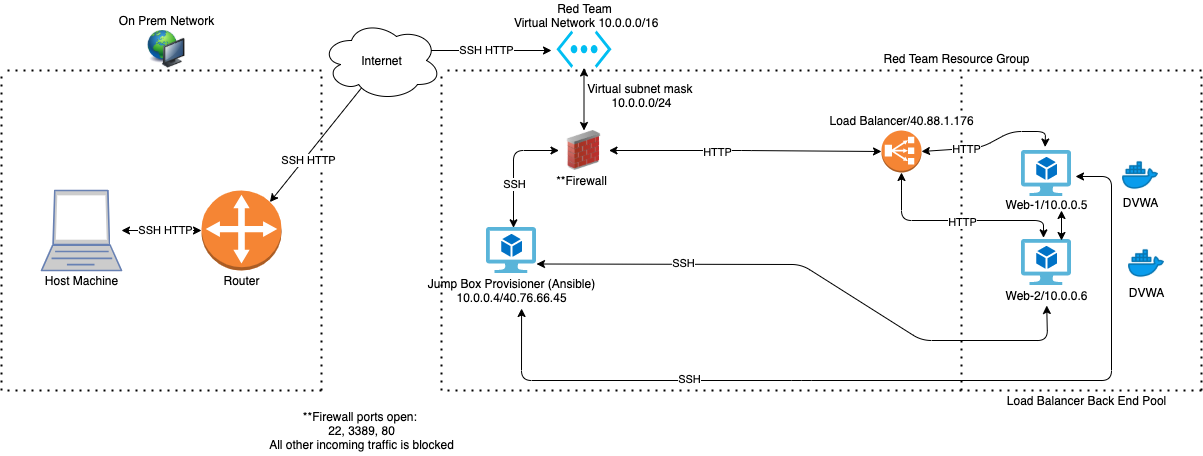

The diagram above was exported from draw.io. Its source (the exported page's mxGraphModel, read from the mxfile embedded in the PNG):
<mxGraphModel dx="1666" dy="793" grid="1" gridSize="10" guides="1" tooltips="1" connect="1" arrows="1" fold="1" page="1" pageScale="1" pageWidth="1100" pageHeight="850" background="#ffffff" math="0" shadow="0">
  <root>
    <mxCell id="0" />
    <mxCell id="1" parent="0" />
    <mxCell id="yRQ2XF1kwdp6qbKY6GcA-1" value="" style="endArrow=none;dashed=1;html=1;dashPattern=1 3;strokeWidth=2;" parent="1" edge="1">
      <mxGeometry width="50" height="50" relative="1" as="geometry">
        <mxPoint x="120" y="440" as="sourcePoint" />
        <mxPoint x="120" y="120" as="targetPoint" />
      </mxGeometry>
    </mxCell>
    <mxCell id="yRQ2XF1kwdp6qbKY6GcA-2" value="" style="endArrow=none;dashed=1;html=1;dashPattern=1 3;strokeWidth=2;" parent="1" edge="1">
      <mxGeometry width="50" height="50" relative="1" as="geometry">
        <mxPoint x="440" y="440" as="sourcePoint" />
        <mxPoint x="440" y="120" as="targetPoint" />
      </mxGeometry>
    </mxCell>
    <mxCell id="yRQ2XF1kwdp6qbKY6GcA-3" value="" style="endArrow=none;dashed=1;html=1;dashPattern=1 3;strokeWidth=2;" parent="1" edge="1">
      <mxGeometry width="50" height="50" relative="1" as="geometry">
        <mxPoint x="440" y="120" as="sourcePoint" />
        <mxPoint x="120" y="120" as="targetPoint" />
      </mxGeometry>
    </mxCell>
    <mxCell id="yRQ2XF1kwdp6qbKY6GcA-4" value="" style="endArrow=none;dashed=1;html=1;dashPattern=1 3;strokeWidth=2;" parent="1" edge="1">
      <mxGeometry width="50" height="50" relative="1" as="geometry">
        <mxPoint x="440" y="440" as="sourcePoint" />
        <mxPoint x="120" y="440" as="targetPoint" />
      </mxGeometry>
    </mxCell>
    <mxCell id="yRQ2XF1kwdp6qbKY6GcA-5" value="" style="endArrow=none;dashed=1;html=1;dashPattern=1 3;strokeWidth=2;" parent="1" edge="1">
      <mxGeometry width="50" height="50" relative="1" as="geometry">
        <mxPoint x="560" y="440" as="sourcePoint" />
        <mxPoint x="560" y="120" as="targetPoint" />
      </mxGeometry>
    </mxCell>
    <mxCell id="yRQ2XF1kwdp6qbKY6GcA-6" value="" style="endArrow=none;dashed=1;html=1;dashPattern=1 3;strokeWidth=2;" parent="1" edge="1">
      <mxGeometry width="50" height="50" relative="1" as="geometry">
        <mxPoint x="1080" y="440" as="sourcePoint" />
        <mxPoint x="1080" y="120" as="targetPoint" />
      </mxGeometry>
    </mxCell>
    <mxCell id="yRQ2XF1kwdp6qbKY6GcA-7" value="" style="endArrow=none;dashed=1;html=1;dashPattern=1 3;strokeWidth=2;" parent="1" edge="1">
      <mxGeometry width="50" height="50" relative="1" as="geometry">
        <mxPoint x="1320" y="120" as="sourcePoint" />
        <mxPoint x="560" y="120" as="targetPoint" />
      </mxGeometry>
    </mxCell>
    <mxCell id="yRQ2XF1kwdp6qbKY6GcA-8" value="" style="endArrow=none;dashed=1;html=1;dashPattern=1 3;strokeWidth=2;" parent="1" edge="1">
      <mxGeometry width="50" height="50" relative="1" as="geometry">
        <mxPoint x="1320" y="440" as="sourcePoint" />
        <mxPoint x="560" y="440" as="targetPoint" />
      </mxGeometry>
    </mxCell>
    <mxCell id="yRQ2XF1kwdp6qbKY6GcA-9" value="" style="endArrow=none;dashed=1;html=1;dashPattern=1 3;strokeWidth=2;" parent="1" edge="1">
      <mxGeometry width="50" height="50" relative="1" as="geometry">
        <mxPoint x="1320" y="440" as="sourcePoint" />
        <mxPoint x="1320" y="120" as="targetPoint" />
      </mxGeometry>
    </mxCell>
    <mxCell id="yRQ2XF1kwdp6qbKY6GcA-12" value="" style="fontColor=#0066CC;verticalAlign=top;verticalLabelPosition=bottom;labelPosition=center;align=center;html=1;outlineConnect=0;fillColor=#CCCCCC;strokeColor=#6881B3;gradientColor=none;gradientDirection=north;strokeWidth=2;shape=mxgraph.networks.laptop;" parent="1" vertex="1">
      <mxGeometry x="160" y="240" width="80" height="80" as="geometry" />
    </mxCell>
    <mxCell id="yRQ2XF1kwdp6qbKY6GcA-13" value="Host Machine" style="text;html=1;align=center;verticalAlign=middle;resizable=0;points=[];autosize=1;" parent="1" vertex="1">
      <mxGeometry x="155" y="320" width="90" height="20" as="geometry" />
    </mxCell>
    <mxCell id="yRQ2XF1kwdp6qbKY6GcA-14" value="" style="outlineConnect=0;dashed=0;verticalLabelPosition=bottom;verticalAlign=top;align=center;html=1;shape=mxgraph.aws3.customer_gateway;fillColor=#F58534;gradientColor=none;" parent="1" vertex="1">
      <mxGeometry x="320" y="240" width="80" height="80" as="geometry" />
    </mxCell>
    <mxCell id="yRQ2XF1kwdp6qbKY6GcA-15" value="On Prem Network" style="text;html=1;align=center;verticalAlign=middle;resizable=0;points=[];autosize=1;" parent="1" vertex="1">
      <mxGeometry x="230" y="60" width="110" height="20" as="geometry" />
    </mxCell>
    <mxCell id="yRQ2XF1kwdp6qbKY6GcA-16" value="Red Team&lt;br&gt;&amp;nbsp;Virtual Network&amp;nbsp;&lt;span style=&quot;background-color: rgb(255 , 255 , 255)&quot;&gt;&lt;font style=&quot;font-size: 12px&quot;&gt;10.0.0.0/16&lt;/font&gt;&lt;/span&gt;" style="text;html=1;align=center;verticalAlign=middle;resizable=0;points=[];autosize=1;" parent="1" vertex="1">
      <mxGeometry x="622.5" y="50" width="160" height="30" as="geometry" />
    </mxCell>
    <mxCell id="yRQ2XF1kwdp6qbKY6GcA-18" value="" style="verticalLabelPosition=bottom;html=1;verticalAlign=top;align=center;strokeColor=none;fillColor=#00BEF2;shape=mxgraph.azure.virtual_network;pointerEvents=1;" parent="1" vertex="1">
      <mxGeometry x="675" y="80" width="55" height="37.5" as="geometry" />
    </mxCell>
    <mxCell id="yRQ2XF1kwdp6qbKY6GcA-19" value="" style="image;html=1;image=img/lib/clip_art/computers/Network_128x128.png" parent="1" vertex="1">
      <mxGeometry x="260" y="80" width="50" height="37.5" as="geometry" />
    </mxCell>
    <mxCell id="yRQ2XF1kwdp6qbKY6GcA-20" value="" style="endArrow=classic;startArrow=classic;html=1;exitX=0.855;exitY=0.145;exitDx=0;exitDy=0;exitPerimeter=0;" parent="1" source="yRQ2XF1kwdp6qbKY6GcA-14" edge="1">
      <mxGeometry width="50" height="50" relative="1" as="geometry">
        <mxPoint x="400" y="240" as="sourcePoint" />
        <mxPoint x="670" y="100" as="targetPoint" />
        <Array as="points">
          <mxPoint x="510" y="100" />
        </Array>
      </mxGeometry>
    </mxCell>
    <mxCell id="7USTxXZM6oootTz5O4UY-38" value="SSH HTTP" style="edgeLabel;html=1;align=center;verticalAlign=middle;resizable=0;points=[];" parent="yRQ2XF1kwdp6qbKY6GcA-20" vertex="1" connectable="0">
      <mxGeometry x="-0.6796" y="-3" relative="1" as="geometry">
        <mxPoint as="offset" />
      </mxGeometry>
    </mxCell>
    <mxCell id="7USTxXZM6oootTz5O4UY-39" value="SSH HTTP" style="edgeLabel;html=1;align=center;verticalAlign=middle;resizable=0;points=[];" parent="yRQ2XF1kwdp6qbKY6GcA-20" vertex="1" connectable="0">
      <mxGeometry x="0.6331" y="1" relative="1" as="geometry">
        <mxPoint as="offset" />
      </mxGeometry>
    </mxCell>
    <mxCell id="yRQ2XF1kwdp6qbKY6GcA-21" value="" style="endArrow=classic;startArrow=classic;html=1;entryX=0;entryY=0.5;entryDx=0;entryDy=0;entryPerimeter=0;" parent="1" source="yRQ2XF1kwdp6qbKY6GcA-12" target="yRQ2XF1kwdp6qbKY6GcA-14" edge="1">
      <mxGeometry width="50" height="50" relative="1" as="geometry">
        <mxPoint x="245" y="280" as="sourcePoint" />
        <mxPoint x="295" y="230" as="targetPoint" />
      </mxGeometry>
    </mxCell>
    <mxCell id="7USTxXZM6oootTz5O4UY-40" value="SSH HTTP" style="edgeLabel;html=1;align=center;verticalAlign=middle;resizable=0;points=[];" parent="yRQ2XF1kwdp6qbKY6GcA-21" vertex="1" connectable="0">
      <mxGeometry x="0.075" y="1" relative="1" as="geometry">
        <mxPoint as="offset" />
      </mxGeometry>
    </mxCell>
    <mxCell id="yRQ2XF1kwdp6qbKY6GcA-22" value="" style="ellipse;shape=cloud;whiteSpace=wrap;html=1;" parent="1" vertex="1">
      <mxGeometry x="440" y="70" width="120" height="80" as="geometry" />
    </mxCell>
    <mxCell id="yRQ2XF1kwdp6qbKY6GcA-23" value="Internet" style="text;html=1;align=center;verticalAlign=middle;resizable=0;points=[];autosize=1;" parent="1" vertex="1">
      <mxGeometry x="470" y="100" width="60" height="20" as="geometry" />
    </mxCell>
    <mxCell id="yRQ2XF1kwdp6qbKY6GcA-27" value="Router" style="text;html=1;align=center;verticalAlign=middle;resizable=0;points=[];autosize=1;" parent="1" vertex="1">
      <mxGeometry x="335" y="320" width="50" height="20" as="geometry" />
    </mxCell>
    <mxCell id="yRQ2XF1kwdp6qbKY6GcA-28" value="Red Team Resource Group" style="text;html=1;align=center;verticalAlign=middle;resizable=0;points=[];autosize=1;" parent="1" vertex="1">
      <mxGeometry x="995" y="97.5" width="160" height="20" as="geometry" />
    </mxCell>
    <mxCell id="yRQ2XF1kwdp6qbKY6GcA-29" value="" style="image;html=1;image=img/lib/clip_art/networking/Firewall_02_128x128.png" parent="1" vertex="1">
      <mxGeometry x="677.5" y="180" width="50" height="40" as="geometry" />
    </mxCell>
    <mxCell id="yRQ2XF1kwdp6qbKY6GcA-30" value="" style="endArrow=classic;startArrow=classic;html=1;entryX=0.5;entryY=1;entryDx=0;entryDy=0;entryPerimeter=0;exitX=0.5;exitY=0;exitDx=0;exitDy=0;" parent="1" source="yRQ2XF1kwdp6qbKY6GcA-29" target="yRQ2XF1kwdp6qbKY6GcA-18" edge="1">
      <mxGeometry width="50" height="50" relative="1" as="geometry">
        <mxPoint x="760" y="310" as="sourcePoint" />
        <mxPoint x="810" y="260" as="targetPoint" />
      </mxGeometry>
    </mxCell>
    <mxCell id="yRQ2XF1kwdp6qbKY6GcA-31" value="" style="outlineConnect=0;dashed=0;verticalLabelPosition=bottom;verticalAlign=top;align=center;html=1;shape=mxgraph.aws3.classic_load_balancer;fillColor=#F58534;gradientColor=none;" parent="1" vertex="1">
      <mxGeometry x="1000" y="180" width="40" height="42" as="geometry" />
    </mxCell>
    <mxCell id="yRQ2XF1kwdp6qbKY6GcA-32" value="" style="endArrow=classic;startArrow=classic;html=1;exitX=1;exitY=0.5;exitDx=0;exitDy=0;entryX=0;entryY=0.5;entryDx=0;entryDy=0;entryPerimeter=0;" parent="1" source="yRQ2XF1kwdp6qbKY6GcA-29" target="yRQ2XF1kwdp6qbKY6GcA-31" edge="1">
      <mxGeometry width="50" height="50" relative="1" as="geometry">
        <mxPoint x="760" y="310" as="sourcePoint" />
        <mxPoint x="810" y="260" as="targetPoint" />
        <Array as="points">
          <mxPoint x="860" y="200" />
        </Array>
      </mxGeometry>
    </mxCell>
    <mxCell id="7USTxXZM6oootTz5O4UY-37" value="HTTP" style="edgeLabel;html=1;align=center;verticalAlign=middle;resizable=0;points=[];" parent="yRQ2XF1kwdp6qbKY6GcA-32" vertex="1" connectable="0">
      <mxGeometry x="-0.211" y="-1" relative="1" as="geometry">
        <mxPoint as="offset" />
      </mxGeometry>
    </mxCell>
    <mxCell id="yRQ2XF1kwdp6qbKY6GcA-33" value="" style="aspect=fixed;html=1;points=[];align=center;image;fontSize=12;image=img/lib/mscae/Virtual_Machine_2.svg;" parent="1" vertex="1">
      <mxGeometry x="1140" y="200" width="50" height="46" as="geometry" />
    </mxCell>
    <mxCell id="yRQ2XF1kwdp6qbKY6GcA-34" value="" style="aspect=fixed;html=1;points=[];align=center;image;fontSize=12;image=img/lib/mscae/Virtual_Machine_2.svg;" parent="1" vertex="1">
      <mxGeometry x="1140" y="289" width="50" height="46" as="geometry" />
    </mxCell>
    <mxCell id="yRQ2XF1kwdp6qbKY6GcA-35" value="Load Balancer/&lt;span style=&quot;font-family: &amp;#34;az_ea_font&amp;#34; , &amp;#34;segoe ui&amp;#34; , &amp;#34;az_font&amp;#34; , , , , &amp;#34;roboto&amp;#34; , &amp;#34;oxygen&amp;#34; , &amp;#34;ubuntu&amp;#34; , &amp;#34;cantarell&amp;#34; , &amp;#34;open sans&amp;#34; , &amp;#34;helvetica neue&amp;#34; , sans-serif ; background-color: rgb(255 , 255 , 255)&quot;&gt;&lt;font style=&quot;font-size: 12px&quot;&gt;40.88.1.176&lt;/font&gt;&lt;/span&gt;" style="text;html=1;align=center;verticalAlign=middle;resizable=0;points=[];autosize=1;" parent="1" vertex="1">
      <mxGeometry x="940" y="160" width="160" height="20" as="geometry" />
    </mxCell>
    <mxCell id="yRQ2XF1kwdp6qbKY6GcA-36" value="**Firewall" style="text;html=1;align=center;verticalAlign=middle;resizable=0;points=[];autosize=1;" parent="1" vertex="1">
      <mxGeometry x="665" y="220" width="70" height="20" as="geometry" />
    </mxCell>
    <mxCell id="yRQ2XF1kwdp6qbKY6GcA-37" value="Web-1/10.0.0.5" style="text;html=1;align=center;verticalAlign=middle;resizable=0;points=[];autosize=1;" parent="1" vertex="1">
      <mxGeometry x="1115" y="244" width="100" height="20" as="geometry" />
    </mxCell>
    <mxCell id="yRQ2XF1kwdp6qbKY6GcA-40" value="Web-2/10.0.0.6" style="text;html=1;align=center;verticalAlign=middle;resizable=0;points=[];autosize=1;" parent="1" vertex="1">
      <mxGeometry x="1115" y="335" width="100" height="20" as="geometry" />
    </mxCell>
    <mxCell id="yRQ2XF1kwdp6qbKY6GcA-41" value="" style="endArrow=classic;startArrow=classic;html=1;entryX=0.473;entryY=-0.076;entryDx=0;entryDy=0;entryPerimeter=0;exitX=1;exitY=0.5;exitDx=0;exitDy=0;exitPerimeter=0;" parent="1" source="yRQ2XF1kwdp6qbKY6GcA-31" target="yRQ2XF1kwdp6qbKY6GcA-33" edge="1">
      <mxGeometry width="50" height="50" relative="1" as="geometry">
        <mxPoint x="760" y="310" as="sourcePoint" />
        <mxPoint x="810" y="260" as="targetPoint" />
        <Array as="points">
          <mxPoint x="1100" y="197" />
          <mxPoint x="1130" y="181" />
          <mxPoint x="1164" y="181" />
        </Array>
      </mxGeometry>
    </mxCell>
    <mxCell id="7USTxXZM6oootTz5O4UY-34" value="HTTP" style="edgeLabel;html=1;align=center;verticalAlign=middle;resizable=0;points=[];" parent="yRQ2XF1kwdp6qbKY6GcA-41" vertex="1" connectable="0">
      <mxGeometry x="-0.372" relative="1" as="geometry">
        <mxPoint as="offset" />
      </mxGeometry>
    </mxCell>
    <mxCell id="yRQ2XF1kwdp6qbKY6GcA-42" value="" style="endArrow=classic;startArrow=classic;html=1;entryX=0.44;entryY=-0.036;entryDx=0;entryDy=0;entryPerimeter=0;" parent="1" source="yRQ2XF1kwdp6qbKY6GcA-31" target="yRQ2XF1kwdp6qbKY6GcA-34" edge="1">
      <mxGeometry width="50" height="50" relative="1" as="geometry">
        <mxPoint x="1050" y="191" as="sourcePoint" />
        <mxPoint x="1148.65" y="190.678" as="targetPoint" />
        <Array as="points">
          <mxPoint x="1020" y="270" />
          <mxPoint x="1162" y="270" />
        </Array>
      </mxGeometry>
    </mxCell>
    <mxCell id="7USTxXZM6oootTz5O4UY-35" value="HTTP" style="edgeLabel;html=1;align=center;verticalAlign=middle;resizable=0;points=[];" parent="yRQ2XF1kwdp6qbKY6GcA-42" vertex="1" connectable="0">
      <mxGeometry x="0.0417" y="-1" relative="1" as="geometry">
        <mxPoint as="offset" />
      </mxGeometry>
    </mxCell>
    <mxCell id="yRQ2XF1kwdp6qbKY6GcA-44" value="" style="shape=image;html=1;verticalAlign=top;verticalLabelPosition=bottom;labelBackgroundColor=#ffffff;imageAspect=0;aspect=fixed;image=https://cdn3.iconfinder.com/data/icons/logos-and-brands-adobe/512/97_Docker-128.png" parent="1" vertex="1">
      <mxGeometry x="1240" y="206" width="38" height="38" as="geometry" />
    </mxCell>
    <mxCell id="yRQ2XF1kwdp6qbKY6GcA-45" value="" style="shape=image;html=1;verticalAlign=top;verticalLabelPosition=bottom;labelBackgroundColor=#ffffff;imageAspect=0;aspect=fixed;image=https://cdn3.iconfinder.com/data/icons/logos-and-brands-adobe/512/97_Docker-128.png" parent="1" vertex="1">
      <mxGeometry x="1246" y="294" width="38" height="38" as="geometry" />
    </mxCell>
    <mxCell id="yRQ2XF1kwdp6qbKY6GcA-47" value="DVWA" style="text;html=1;align=center;verticalAlign=middle;resizable=0;points=[];autosize=1;" parent="1" vertex="1">
      <mxGeometry x="1240" y="332" width="50" height="20" as="geometry" />
    </mxCell>
    <mxCell id="yRQ2XF1kwdp6qbKY6GcA-48" value="DVWA" style="text;html=1;align=center;verticalAlign=middle;resizable=0;points=[];autosize=1;" parent="1" vertex="1">
      <mxGeometry x="1234" y="242" width="50" height="20" as="geometry" />
    </mxCell>
    <mxCell id="yRQ2XF1kwdp6qbKY6GcA-49" value="" style="aspect=fixed;html=1;points=[];align=center;image;fontSize=12;image=img/lib/mscae/Virtual_Machine_2.svg;" parent="1" vertex="1">
      <mxGeometry x="605" y="277" width="50" height="46" as="geometry" />
    </mxCell>
    <mxCell id="yRQ2XF1kwdp6qbKY6GcA-50" value="Jump Box Provisioner (Ansible)&lt;br&gt;10.0.0.4/&lt;span style=&quot;font-family: &amp;#34;az_ea_font&amp;#34; , &amp;#34;segoe ui&amp;#34; , &amp;#34;az_font&amp;#34; , , , , &amp;#34;roboto&amp;#34; , &amp;#34;oxygen&amp;#34; , &amp;#34;ubuntu&amp;#34; , &amp;#34;cantarell&amp;#34; , &amp;#34;open sans&amp;#34; , &amp;#34;helvetica neue&amp;#34; , sans-serif ; background-color: rgb(255 , 255 , 255)&quot;&gt;&lt;font style=&quot;font-size: 12px&quot;&gt;40.76.66.45&lt;/font&gt;&lt;/span&gt;" style="text;html=1;align=center;verticalAlign=middle;resizable=0;points=[];autosize=1;" parent="1" vertex="1">
      <mxGeometry x="540" y="325" width="180" height="30" as="geometry" />
    </mxCell>
    <mxCell id="yRQ2XF1kwdp6qbKY6GcA-51" value="" style="endArrow=classic;startArrow=classic;html=1;exitX=0.54;exitY=0.007;exitDx=0;exitDy=0;exitPerimeter=0;entryX=0;entryY=0.5;entryDx=0;entryDy=0;" parent="1" source="yRQ2XF1kwdp6qbKY6GcA-49" target="yRQ2XF1kwdp6qbKY6GcA-29" edge="1">
      <mxGeometry width="50" height="50" relative="1" as="geometry">
        <mxPoint x="760" y="310" as="sourcePoint" />
        <mxPoint x="810" y="260" as="targetPoint" />
        <Array as="points">
          <mxPoint x="632" y="200" />
        </Array>
      </mxGeometry>
    </mxCell>
    <mxCell id="7USTxXZM6oootTz5O4UY-36" value="SSH" style="edgeLabel;html=1;align=center;verticalAlign=middle;resizable=0;points=[];" parent="yRQ2XF1kwdp6qbKY6GcA-51" vertex="1" connectable="0">
      <mxGeometry x="-0.2783" relative="1" as="geometry">
        <mxPoint as="offset" />
      </mxGeometry>
    </mxCell>
    <mxCell id="yRQ2XF1kwdp6qbKY6GcA-53" value="" style="endArrow=classic;startArrow=classic;html=1;entryX=1.08;entryY=0.565;entryDx=0;entryDy=0;entryPerimeter=0;exitX=0.556;exitY=1.1;exitDx=0;exitDy=0;exitPerimeter=0;" parent="1" source="yRQ2XF1kwdp6qbKY6GcA-50" target="yRQ2XF1kwdp6qbKY6GcA-33" edge="1">
      <mxGeometry width="50" height="50" relative="1" as="geometry">
        <mxPoint x="670" y="359" as="sourcePoint" />
        <mxPoint x="810" y="260" as="targetPoint" />
        <Array as="points">
          <mxPoint x="640" y="430" />
          <mxPoint x="920" y="430" />
          <mxPoint x="1230" y="430" />
          <mxPoint x="1230" y="226" />
        </Array>
      </mxGeometry>
    </mxCell>
    <mxCell id="7USTxXZM6oootTz5O4UY-42" value="SSH" style="edgeLabel;html=1;align=center;verticalAlign=middle;resizable=0;points=[];" parent="yRQ2XF1kwdp6qbKY6GcA-53" vertex="1" connectable="0">
      <mxGeometry x="-0.4678" y="2" relative="1" as="geometry">
        <mxPoint as="offset" />
      </mxGeometry>
    </mxCell>
    <mxCell id="yRQ2XF1kwdp6qbKY6GcA-54" value="" style="endArrow=classic;startArrow=classic;html=1;exitX=0.483;exitY=1.075;exitDx=0;exitDy=0;exitPerimeter=0;" parent="1" target="yRQ2XF1kwdp6qbKY6GcA-40" edge="1">
      <mxGeometry width="50" height="50" relative="1" as="geometry">
        <mxPoint x="655" y="313.5" as="sourcePoint" />
        <mxPoint x="1220.06" y="206" as="targetPoint" />
        <Array as="points">
          <mxPoint x="920" y="314" />
          <mxPoint x="1040" y="390" />
          <mxPoint x="1166" y="390" />
        </Array>
      </mxGeometry>
    </mxCell>
    <mxCell id="7USTxXZM6oootTz5O4UY-43" value="SSH" style="edgeLabel;html=1;align=center;verticalAlign=middle;resizable=0;points=[];" parent="yRQ2XF1kwdp6qbKY6GcA-54" vertex="1" connectable="0">
      <mxGeometry x="-0.486" y="1" relative="1" as="geometry">
        <mxPoint as="offset" />
      </mxGeometry>
    </mxCell>
    <mxCell id="yRQ2XF1kwdp6qbKY6GcA-55" value="Virtual subnet mask &lt;br&gt;10.0.0.0/24" style="text;html=1;align=center;verticalAlign=middle;resizable=0;points=[];autosize=1;" parent="1" vertex="1">
      <mxGeometry x="700" y="130" width="120" height="30" as="geometry" />
    </mxCell>
    <mxCell id="yRQ2XF1kwdp6qbKY6GcA-56" value="**Firewall ports open: &lt;br&gt;22, 3389, 80&lt;br&gt;All other incoming traffic is blocked" style="text;html=1;align=center;verticalAlign=middle;resizable=0;points=[];autosize=1;" parent="1" vertex="1">
      <mxGeometry x="380" y="455" width="200" height="50" as="geometry" />
    </mxCell>
    <mxCell id="yRQ2XF1kwdp6qbKY6GcA-57" value="Load Balancer Back End Pool" style="text;html=1;align=center;verticalAlign=middle;resizable=0;points=[];autosize=1;" parent="1" vertex="1">
      <mxGeometry x="1120" y="440" width="170" height="20" as="geometry" />
    </mxCell>
    <mxCell id="7USTxXZM6oootTz5O4UY-31" value="" style="endArrow=classic;startArrow=classic;html=1;exitX=0.8;exitY=0.022;exitDx=0;exitDy=0;exitPerimeter=0;" parent="1" source="yRQ2XF1kwdp6qbKY6GcA-34" edge="1">
      <mxGeometry width="50" height="50" relative="1" as="geometry">
        <mxPoint x="870" y="400" as="sourcePoint" />
        <mxPoint x="1180" y="260" as="targetPoint" />
      </mxGeometry>
    </mxCell>
  </root>
</mxGraphModel>